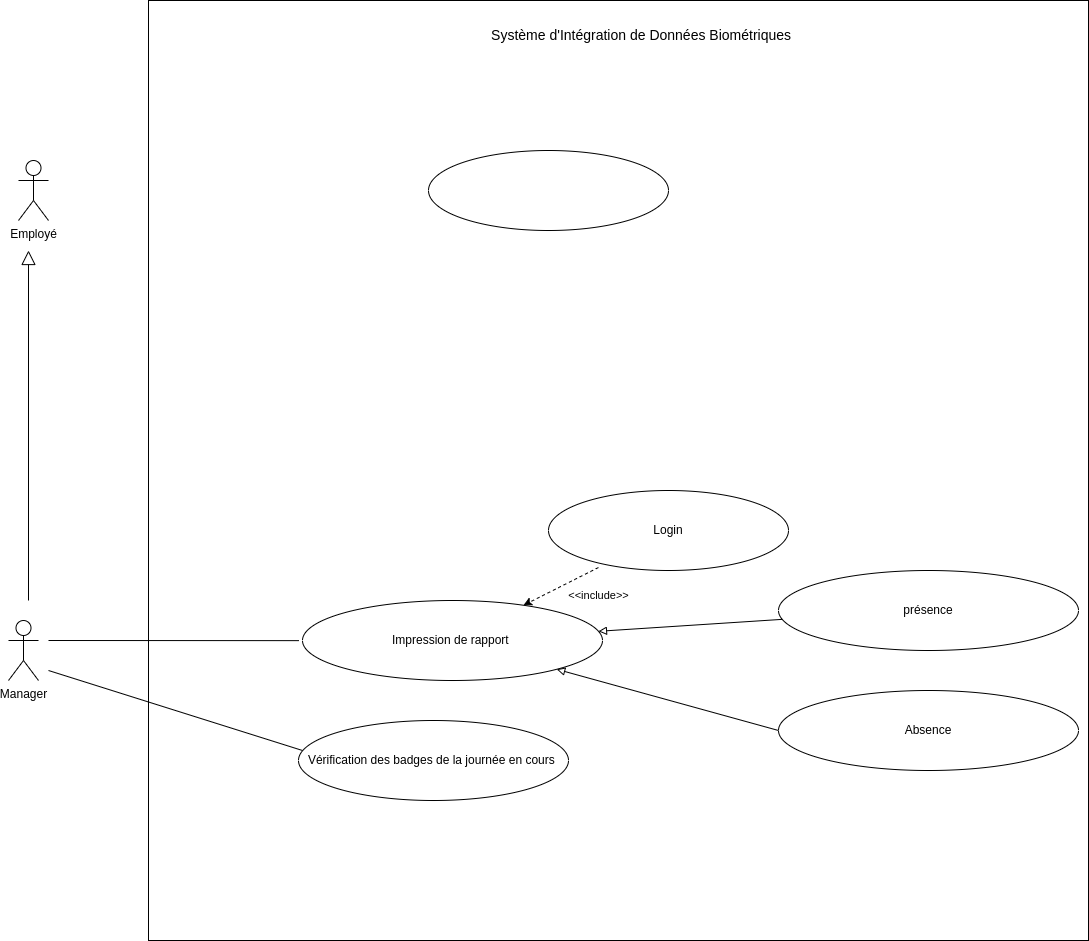

The diagram above was exported from draw.io. Its source (the exported page's mxGraphModel, read from the mxfile embedded in the PNG):
<mxGraphModel dx="1114" dy="629" grid="1" gridSize="10" guides="1" tooltips="1" connect="1" arrows="1" fold="1" page="1" pageScale="1" pageWidth="827" pageHeight="1169" math="0" shadow="0">
  <root>
    <mxCell id="0" />
    <mxCell id="1" parent="0" />
    <mxCell id="N_2ZbzhMnpaYIrdBlkMg-1" value="Employé" style="shape=umlActor;verticalLabelPosition=bottom;verticalAlign=top;html=1;outlineConnect=0;" vertex="1" parent="1">
      <mxGeometry x="130" y="410" width="30" height="60" as="geometry" />
    </mxCell>
    <mxCell id="N_2ZbzhMnpaYIrdBlkMg-2" value="Manager" style="shape=umlActor;verticalLabelPosition=bottom;verticalAlign=top;html=1;outlineConnect=0;" vertex="1" parent="1">
      <mxGeometry x="120" y="870" width="30" height="60" as="geometry" />
    </mxCell>
    <mxCell id="N_2ZbzhMnpaYIrdBlkMg-3" value="" style="endArrow=block;endFill=0;endSize=12;html=1;rounded=0;" edge="1" parent="1">
      <mxGeometry width="160" relative="1" as="geometry">
        <mxPoint x="140" y="850" as="sourcePoint" />
        <mxPoint x="140" y="500" as="targetPoint" />
      </mxGeometry>
    </mxCell>
    <mxCell id="N_2ZbzhMnpaYIrdBlkMg-4" value="" style="whiteSpace=wrap;html=1;aspect=fixed;" vertex="1" parent="1">
      <mxGeometry x="260" y="250" width="940" height="940" as="geometry" />
    </mxCell>
    <mxCell id="N_2ZbzhMnpaYIrdBlkMg-6" value="&lt;font style=&quot;font-size: 14px;&quot;&gt;Système d'Intégration de Données Biométriques&amp;nbsp;&lt;/font&gt;" style="text;html=1;strokeColor=none;fillColor=none;align=center;verticalAlign=middle;whiteSpace=wrap;rounded=0;" vertex="1" parent="1">
      <mxGeometry x="520" y="270" width="470" height="30" as="geometry" />
    </mxCell>
    <mxCell id="N_2ZbzhMnpaYIrdBlkMg-8" value="" style="ellipse;whiteSpace=wrap;html=1;" vertex="1" parent="1">
      <mxGeometry x="540" y="400" width="240" height="80" as="geometry" />
    </mxCell>
    <mxCell id="N_2ZbzhMnpaYIrdBlkMg-11" value="Login" style="ellipse;whiteSpace=wrap;html=1;" vertex="1" parent="1">
      <mxGeometry x="660" y="740" width="240" height="80" as="geometry" />
    </mxCell>
    <mxCell id="N_2ZbzhMnpaYIrdBlkMg-13" value="Vérification des badges de la journée en cours&amp;nbsp;" style="ellipse;whiteSpace=wrap;html=1;" vertex="1" parent="1">
      <mxGeometry x="410" y="970" width="270" height="80" as="geometry" />
    </mxCell>
    <mxCell id="N_2ZbzhMnpaYIrdBlkMg-14" value="présence" style="ellipse;whiteSpace=wrap;html=1;" vertex="1" parent="1">
      <mxGeometry x="890" y="820" width="300" height="80" as="geometry" />
    </mxCell>
    <mxCell id="N_2ZbzhMnpaYIrdBlkMg-16" value="Impression de rapport&amp;nbsp;" style="ellipse;whiteSpace=wrap;html=1;" vertex="1" parent="1">
      <mxGeometry x="414" y="850" width="300" height="80" as="geometry" />
    </mxCell>
    <mxCell id="N_2ZbzhMnpaYIrdBlkMg-18" value="Absence" style="ellipse;whiteSpace=wrap;html=1;" vertex="1" parent="1">
      <mxGeometry x="890" y="940" width="300" height="80" as="geometry" />
    </mxCell>
    <mxCell id="N_2ZbzhMnpaYIrdBlkMg-19" value="" style="endArrow=block;html=1;rounded=0;endFill=0;exitX=0;exitY=0.5;exitDx=0;exitDy=0;" edge="1" parent="1" source="N_2ZbzhMnpaYIrdBlkMg-18" target="N_2ZbzhMnpaYIrdBlkMg-16">
      <mxGeometry width="50" height="50" relative="1" as="geometry">
        <mxPoint x="670" y="900" as="sourcePoint" />
        <mxPoint x="720" y="850" as="targetPoint" />
      </mxGeometry>
    </mxCell>
    <mxCell id="N_2ZbzhMnpaYIrdBlkMg-20" value="" style="endArrow=block;html=1;rounded=0;endFill=0;" edge="1" parent="1" source="N_2ZbzhMnpaYIrdBlkMg-14" target="N_2ZbzhMnpaYIrdBlkMg-16">
      <mxGeometry width="50" height="50" relative="1" as="geometry">
        <mxPoint x="920" y="924" as="sourcePoint" />
        <mxPoint x="643" y="860" as="targetPoint" />
      </mxGeometry>
    </mxCell>
    <mxCell id="N_2ZbzhMnpaYIrdBlkMg-21" value="" style="endArrow=classic;html=1;rounded=0;dashed=1;exitX=0.208;exitY=0.963;exitDx=0;exitDy=0;exitPerimeter=0;" edge="1" parent="1" source="N_2ZbzhMnpaYIrdBlkMg-11" target="N_2ZbzhMnpaYIrdBlkMg-16">
      <mxGeometry width="50" height="50" relative="1" as="geometry">
        <mxPoint x="670" y="800" as="sourcePoint" />
        <mxPoint x="720" y="750" as="targetPoint" />
      </mxGeometry>
    </mxCell>
    <mxCell id="N_2ZbzhMnpaYIrdBlkMg-22" value="&lt;font style=&quot;font-size: 11px;&quot;&gt;&amp;lt;&amp;lt;include&amp;gt;&lt;/font&gt;&amp;gt;" style="edgeLabel;html=1;align=center;verticalAlign=middle;resizable=0;points=[];" vertex="1" connectable="0" parent="N_2ZbzhMnpaYIrdBlkMg-21">
      <mxGeometry x="-0.0764" y="2" relative="1" as="geometry">
        <mxPoint x="34" y="8" as="offset" />
      </mxGeometry>
    </mxCell>
    <mxCell id="N_2ZbzhMnpaYIrdBlkMg-23" value="" style="endArrow=none;html=1;rounded=0;entryX=0.16;entryY=0.681;entryDx=0;entryDy=0;entryPerimeter=0;" edge="1" parent="1" target="N_2ZbzhMnpaYIrdBlkMg-4">
      <mxGeometry width="50" height="50" relative="1" as="geometry">
        <mxPoint x="160" y="890" as="sourcePoint" />
        <mxPoint x="290" y="860" as="targetPoint" />
        <Array as="points" />
      </mxGeometry>
    </mxCell>
    <mxCell id="N_2ZbzhMnpaYIrdBlkMg-24" value="" style="endArrow=none;html=1;rounded=0;" edge="1" parent="1">
      <mxGeometry width="50" height="50" relative="1" as="geometry">
        <mxPoint x="160" y="920" as="sourcePoint" />
        <mxPoint x="414" y="1000" as="targetPoint" />
        <Array as="points" />
      </mxGeometry>
    </mxCell>
  </root>
</mxGraphModel>